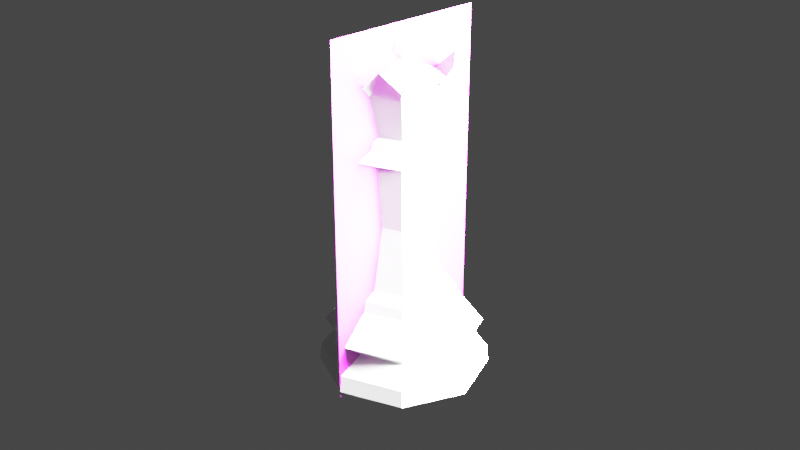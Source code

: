 # Source: Queen.blend  (saved by Blender 2.82.7; exported with 4.5.12 LTS)
import bpy
from mathutils import Matrix  # noqa: F401  (used for matrix-valued properties, if any)

bpy.ops.wm.read_factory_settings(use_empty=True)
scene = bpy.context.scene
scene.name = 'Scene'

# ---- collections
col_collection = bpy.data.collections.new('Collection'); scene.collection.children.link(col_collection)

# ---- images (referenced by path relative to the original .blend; pixels are not part of the script)
import os
ASSET_DIR = os.environ.get("B2B_ASSET_DIR", "")  # directory of the original .blend (textures are referenced by path, not embedded)
HERE = os.path.dirname(os.path.abspath(__file__))  # packed textures are extracted next to this script under _unpacked/

def load_image(name, relpath, width, height, colorspace="sRGB"):
    """Load a texture the original file referenced (path relative to the .blend, or extracted next to this script)."""
    p = next((c for c in (os.path.join(HERE, relpath), os.path.join(ASSET_DIR, relpath)) if relpath and os.path.exists(c)), "")
    if p:
        img = bpy.data.images.load(p, check_existing=True)
        img.name = name
    else:  # same state as the original file: an image datablock whose file is absent (Cycles renders it pink)
        img = bpy.data.images.new(name, width, height)
        img.source = "FILE"
        img.filepath = "//" + (relpath or name)
    img.colorspace_settings.name = colorspace
    return img
img_staunton_queen_png = load_image('Staunton Queen.png', 'Staunton Queen.png', 1024, 1024, 'sRGB')

# ---- materials (node trees are filled in below, after node groups)
mat_staunton_bishop = bpy.data.materials.new('Staunton Bishop')
mat_staunton_bishop.surface_render_method = 'BLENDED'
mat_staunton_bishop.blend_method = 'BLEND'
mat_staunton_bishop.use_transparent_shadow = False

# ---- material node trees
mat_staunton_bishop.use_nodes = True; mat_staunton_bishop.node_tree.nodes.clear()
_N = mat_staunton_bishop.node_tree.nodes; _L = mat_staunton_bishop.node_tree.links
n0 = _N.new('ShaderNodeOutputMaterial'); n0.name = 'Material Output'; n0.location = (300, 300)
n1 = _N.new('ShaderNodeBsdfPrincipled'); n1.name = 'Principled BSDF'; n1.location = (0, 300)
n1.distribution = 'GGX'
n1.subsurface_method = 'BURLEY'
n1.inputs[3].default_value = 1.45
n1.inputs[27].default_value = (0.0, 0.0, 0.0, 1.0)
n1.inputs[28].default_value = 1.0
n2 = _N.new('ShaderNodeTexImage'); n2.name = 'Image Texture'; n2.location = (-200, 300)
n2.image = img_staunton_queen_png
n2.extension = 'CLIP'
_L.new(n2.outputs[0], n1.inputs[0])
_L.new(n2.outputs[1], n1.inputs[4])
_L.new(n1.outputs[0], n0.inputs[0])
n0.is_active_output = True

# ---- world
world_world = bpy.data.worlds.new('World'); scene.world = world_world
world_world.use_nodes = True; world_world.node_tree.nodes.clear()
_N = world_world.node_tree.nodes; _L = world_world.node_tree.links
n0 = _N.new('ShaderNodeOutputWorld'); n0.name = 'World Output'; n0.location = (300, 300)
n1 = _N.new('ShaderNodeBackground'); n1.name = 'Background'; n1.location = (10, 300)
n1.inputs[0].default_value = (0.05088, 0.05088, 0.05088, 1.0)
_L.new(n1.outputs[0], n0.inputs[0])
n0.is_active_output = True
world_world.color = (0.05088, 0.05088, 0.05088)
world_world.use_sun_shadow = False
world_world.sun_shadow_jitter_overblur = 0.0

# ---- cameras
cam_camera = bpy.data.cameras.new('Camera')
cam_camera.clip_end = 100.0
cam_camera.ortho_scale = 7.314

# ---- lights
light_light = bpy.data.lights.new('Light', 'POINT')
light_light.transmission_factor = 0.0
light_light.energy = 1000.0
light_light.shadow_soft_size = 0.1
light_light.shadow_maximum_resolution = 0.006
light_light.use_absolute_resolution = True

# ---- meshes
me_cylinder = bpy.data.meshes.new('Cylinder')
me_cylinder.from_pydata([(-3.631e-11, 0.008942, 0.02218), (0.006395, 0.006293, 0.02218), (0.009043, -0.0001016, 0.02218), (0.006395, -0.006496, 0.02218), (-2.983e-09, -0.009145, 0.02218), (-0.006395, -0.006496, 0.02218), (-0.009043, -0.0001016, 0.02218), (-0.006395, 0.006293, 0.02218), (-2.354e-10, 0.01234, 0.0179), (0.008723, 0.008724, 0.0179), (0.01234, 1.308e-06, 0.0179), (0.008723, -0.008722, 0.0179), (-4.219e-09, -0.01233, 0.0179), (-0.008723, -0.008722, 0.0179), (-0.01234, 1.319e-06, 0.0179), (-0.008723, 0.008724, 0.0179), (-9.388e-10, 0.01847, 0.0111), (0.013, 0.01309, 0.0111), (0.01838, 9.01e-05, 0.0111), (0.013, -0.01291, 0.0111), (-6.576e-09, -0.01829, 0.0111), (-0.013, -0.01291, 0.0111), (-0.01838, 9.012e-05, 0.0111), (-0.013, 0.01309, 0.0111), (0.009676, 0.009691, 0.007327), (0.01368, 1.501e-05, 0.007327), (0.009676, -0.009661, 0.007327), (-4.965e-09, -0.01367, 0.007327), (-0.009676, -0.009661, 0.007327), (-0.01368, 1.502e-05, 0.007327), (-0.009676, 0.009691, 0.007327), (-9.209e-10, 0.0137, 0.007327), (-1.22e-09, 0.01998, 0.0), (0.01413, 0.01413, 0.0), (0.01998, -3.515e-09, 0.0), (0.01413, -0.01413, 0.0), (-7.089e-09, -0.01999, 0.0), (-0.01413, -0.01413, 0.0), (-0.01998, 1.301e-08, 0.0), (-0.01413, 0.01413, 0.0), (0.01383, 0.01383, 0.004115), (0.01955, -4e-09, 0.004115), (0.01383, -0.01383, 0.004115), (-7.018e-09, -0.01955, 0.004115), (-0.01383, -0.01383, 0.004115), (-0.01955, 1.331e-08, 0.004115), (-0.01383, 0.01383, 0.004115), (-1.004e-09, 0.01955, 0.004115), (-1.723e-10, 0.01188, 0.02048), (0.008395, 0.008405, 0.02048), (0.01187, 1.008e-05, 0.02048), (0.008395, -0.008385, 0.02048), (-4.041e-09, -0.01186, 0.02048), (-0.008395, -0.008385, 0.02048), (-0.01187, 1.009e-05, 0.02048), (-0.008395, 0.008405, 0.02048), (0.004383, 0.003944, 0.03712), (1.672e-10, 0.00576, 0.03712), (0.006198, -0.0004382, 0.03712), (0.004383, -0.004821, 0.03712), (-1.852e-09, -0.006636, 0.03712), (-0.004383, -0.004821, 0.03712), (-0.006198, -0.0004382, 0.03712), (-0.004383, 0.003944, 0.03712), (1.092e-09, 0.006794, 0.05868), (-0.004999, 0.004723, 0.05868), (0.004999, 0.004723, 0.05868), (0.00707, -0.0002756, 0.05868), (0.004999, -0.005275, 0.05868), (-1.212e-09, -0.007345, 0.05868), (-0.004999, -0.005275, 0.05868), (-0.00707, -0.0002756, 0.05868), (0.00615, 0.005758, 0.05808), (0.008697, -0.0003918, 0.05808), (0.00615, -0.006541, 0.05808), (-2.76e-09, -0.009088, 0.05808), (-0.00615, -0.006541, 0.05808), (-0.008697, -0.0003918, 0.05808), (-0.006149, 0.005758, 0.05808), (7.33e-11, 0.008305, 0.05808), (-4.092e-09, -0.01341, 0.05458), (-0.006604, 0.006166, 0.05633), (-0.009176, -0.009614, 0.05458), (-0.01298, -0.0004382, 0.05458), (-0.009339, -0.0004382, 0.05633), (-0.009175, 0.008737, 0.05458), (1.357e-10, 0.01254, 0.05458), (-0.006604, -0.007042, 0.05633), (-0.005233, 0.004795, 0.05186), (-0.007401, -0.0004382, 0.05186), (-0.005233, -0.005672, 0.05186), (-2.031e-09, -0.007839, 0.05186), (-2.942e-09, -0.009777, 0.05633), (0.005233, -0.005672, 0.05186), (0.007401, -0.0004382, 0.05186), (0.006604, -0.007042, 0.05633), (3.805e-10, 0.006963, 0.05186), (0.009339, -0.0004382, 0.05633), (1.015e-10, 0.008901, 0.05633), (0.006604, 0.006166, 0.05633), (0.009175, 0.008737, 0.05458), (0.005233, 0.004795, 0.05186), (0.01298, -0.0004382, 0.05458), (0.009175, -0.009614, 0.05458), (-0.009433, -0.0004318, 0.06833), (-0.00667, -0.007102, 0.06833), (-4.497e-09, -0.009865, 0.06833), (0.00667, -0.007102, 0.06833), (0.009433, -0.0004318, 0.06833), (0.00667, 0.006238, 0.06833), (-0.00667, 0.006238, 0.06833), (-1.424e-09, 0.009001, 0.06833), (-0.008117, -0.008549, 0.07065), (-5.119e-09, -0.01191, 0.07065), (0.008117, -0.008549, 0.07065), (0.01148, -0.0004318, 0.07065), (0.008117, 0.007686, 0.07065), (-0.008117, 0.007686, 0.07065), (-1.378e-09, 0.01105, 0.07065), (-0.007516, -0.007948, 0.07097), (-4.919e-09, -0.01106, 0.07097), (0.007516, -0.007948, 0.07097), (0.01063, -0.0004318, 0.07097), (0.007516, 0.007084, 0.07097), (-0.007516, 0.007084, 0.07097), (-1.456e-09, 0.0102, 0.07097), (8.639e-11, 0.001866, 0.07627), (0.001378, 0.0007569, 0.07822), (0.001759, 0.001138, 0.07627), (0.000717, 9.567e-05, 0.07483), (0.001949, -0.0006214, 0.07822), (0.002488, -0.0006214, 0.07627), (0.001014, -0.0006214, 0.07483), (0.001378, -0.002, 0.07822), (0.001759, -0.00238, 0.07627), (0.000717, -0.001338, 0.07483), (4.843e-11, -0.00257, 0.07822), (8.484e-12, -0.003109, 0.07627), (9.066e-11, -0.001635, 0.07483), (-9.983e-11, -0.0006214, 0.07966), (-0.001378, -0.002, 0.07822), (-0.001759, -0.00238, 0.07627), (-0.000717, -0.001338, 0.07483), (-0.001949, -0.0006214, 0.07822), (-0.002488, -0.0006214, 0.07627), (-0.001014, -0.0006214, 0.07483), (-0.001378, 0.0007569, 0.07822), (-0.001759, 0.001138, 0.07627), (-0.000717, 9.567e-05, 0.07483), (4.843e-11, 0.001328, 0.07822), (9.066e-11, 0.0003927, 0.07483), (-0.007009, -0.007466, 0.07006), (-4.426e-09, -0.01037, 0.07006), (0.007009, -0.007466, 0.07006), (0.009913, -0.0004564, 0.07006), (0.007009, 0.006553, 0.07006), (-1.247e-09, 0.009456, 0.07006), (-0.007009, 0.006553, 0.07006), (-0.009913, -0.0004564, 0.07006), (-0.01148, -0.0004318, 0.07065), (-0.01063, -0.0004318, 0.07097), (0.01103, 0.004136, 0.07497), (-0.01103, -0.005, 0.07497), (0.004568, -0.01146, 0.07497), (-0.004568, 0.0106, 0.07497), (-0.004568, -0.01146, 0.07497), (-0.01103, 0.004136, 0.07497), (0.01103, -0.005, 0.07497), (0.004568, 0.0106, 0.07497)], [], [(7, 6, 62, 63), (32, 47, 40, 33), (39, 46, 47, 32), (38, 45, 46, 39), (37, 44, 45, 38), (36, 43, 44, 37), (35, 42, 43, 36), (34, 41, 42, 35), (33, 40, 41, 34), (48, 55, 7, 0), (55, 54, 6, 7), (54, 53, 5, 6), (53, 52, 4, 5), (52, 51, 3, 4), (51, 50, 2, 3), (50, 49, 1, 2), (49, 48, 0, 1), (30, 23, 16, 31), (15, 8, 16, 23), (14, 15, 23, 22), (29, 22, 23, 30), (13, 14, 22, 21), (28, 21, 22, 29), (12, 13, 21, 20), (27, 20, 21, 28), (11, 12, 20, 19), (26, 19, 20, 27), (10, 11, 19, 18), (25, 18, 19, 26), (9, 10, 18, 17), (24, 17, 18, 25), (8, 9, 17, 16), (31, 16, 17, 24), (39, 32, 33, 34, 35, 36, 37, 38), (47, 46, 30, 31), (46, 45, 29, 30), (45, 44, 28, 29), (44, 43, 27, 28), (43, 42, 26, 27), (42, 41, 25, 26), (41, 40, 24, 25), (40, 47, 31, 24), (9, 8, 48, 49), (10, 9, 49, 50), (11, 10, 50, 51), (12, 11, 51, 52), (13, 12, 52, 53), (14, 13, 53, 54), (15, 14, 54, 55), (8, 15, 55, 48), (5, 4, 60, 61), (3, 2, 58, 59), (1, 0, 57, 56), (0, 7, 63, 57), (6, 5, 61, 62), (4, 3, 59, 60), (2, 1, 56, 58), (90, 91, 80, 82), (94, 101, 100, 102), (67, 108, 107, 68), (69, 106, 105, 70), (66, 109, 108, 67), (71, 104, 110, 65), (78, 77, 71, 65), (68, 107, 106, 69), (64, 111, 109, 66), (73, 72, 66, 67), (79, 78, 65, 64), (84, 87, 76, 77), (74, 73, 67, 68), (65, 110, 111, 64), (72, 79, 64, 66), (97, 99, 72, 73), (89, 90, 82, 83), (101, 96, 86, 100), (88, 89, 83, 85), (95, 97, 73, 74), (93, 94, 102, 103), (82, 80, 92, 87), (96, 88, 85, 86), (62, 61, 90, 89), (81, 84, 77, 78), (91, 93, 103, 80), (77, 76, 70, 71), (80, 103, 95, 92), (61, 60, 91, 90), (92, 95, 74, 75), (56, 57, 96, 101), (99, 98, 79, 72), (103, 102, 97, 95), (87, 92, 75, 76), (86, 85, 81, 98), (102, 100, 99, 97), (59, 58, 94, 93), (100, 86, 98, 99), (85, 83, 84, 81), (83, 82, 87, 84), (60, 59, 93, 91), (75, 74, 68, 69), (57, 63, 88, 96), (98, 81, 78, 79), (58, 56, 101, 94), (76, 75, 69, 70), (63, 62, 89, 88), (113, 165, 112, 105, 106), (118, 125, 168), (116, 161, 115, 108, 109), (114, 163, 113, 106, 107), (159, 166, 117, 110, 104), (112, 162, 159, 104, 105), (115, 167, 114, 107, 108), (117, 164, 118, 111, 110), (157, 156, 125, 124), (120, 119, 165), (124, 117, 166), (124, 125, 164), (152, 151, 119, 120), (126, 149, 127, 128), (150, 126, 128, 129), (149, 139, 127), (153, 152, 120, 121), (128, 127, 130, 131), (129, 128, 131, 132), (127, 139, 130), (154, 153, 121, 122), (131, 130, 133, 134), (132, 131, 134, 135), (130, 139, 133), (151, 158, 160, 119), (134, 133, 136, 137), (135, 134, 137, 138), (133, 139, 136), (136, 139, 140), (137, 136, 140, 141), (138, 137, 141, 142), (142, 141, 144, 145), (140, 139, 143), (158, 157, 124, 160), (141, 140, 143, 144), (145, 144, 147, 148), (143, 139, 146), (156, 155, 123, 125), (144, 143, 146, 147), (148, 147, 126, 150), (146, 139, 149), (147, 146, 149, 126), (155, 154, 122, 123), (129, 132, 154, 155), (150, 129, 155, 156), (145, 148, 157, 158), (142, 145, 158, 151), (132, 135, 153, 154), (135, 138, 152, 153), (138, 142, 151, 152), (148, 150, 156, 157), (121, 120, 163), (160, 159, 162), (119, 160, 162), (114, 121, 163), (117, 124, 164), (116, 123, 161), (125, 118, 164), (122, 115, 161), (120, 113, 163), (112, 119, 162), (123, 122, 161), (160, 124, 166), (113, 120, 165), (119, 112, 165), (125, 123, 168), (123, 116, 168), (122, 121, 167), (159, 160, 166), (115, 122, 167), (121, 114, 167), (70, 105, 104, 71), (118, 168, 116, 109, 111)])
_k = {(0, 1): 0.74902, (1, 2): 0.74902, (2, 3): 0.74902, (3, 4): 0.74902, (4, 5): 0.74902, (5, 6): 0.74902, (6, 7): 0.74902, (0, 7): 0.74902, (16, 23): 0.18824, (22, 23): 0.18824, (21, 22): 0.18824, (20, 21): 0.18824, (19, 20): 0.18824, (18, 19): 0.18824, (17, 18): 0.18824, (16, 17): 0.18824, (24, 31): 0.15686, (24, 25): 0.15686, (25, 26): 0.15686, (26, 27): 0.15686, (27, 28): 0.15686, (28, 29): 0.15686, (29, 30): 0.15686, (30, 31): 0.15686, (32, 33): 1.0, (33, 34): 1.0, (34, 35): 1.0, (35, 36): 1.0, (36, 37): 1.0, (37, 38): 1.0, (38, 39): 1.0, (32, 39): 1.0, (46, 47): 0.20784, (45, 46): 0.20784, (44, 45): 0.20784, (43, 44): 0.20784, (42, 43): 0.20784, (41, 42): 0.20784, (40, 41): 0.20784, (40, 47): 0.20784}
me_cylinder.attributes.new('crease_edge', 'FLOAT', 'EDGE').data.foreach_set('value', [_k.get((min(e.vertices), max(e.vertices)), 0.0) for e in me_cylinder.edges])
_uv = me_cylinder.uv_layers.new(name='UVMap')
_uv.uv.foreach_set('vector', [0.1254, 1.011, 0.2514, 1.009, 0.2471, 0.9983, 0.1234, 0.9978, 0.9995, 0.5153, 0.9941, 0.6571, 0.8748, 0.6571, 0.8748, 0.5153, 0.1248, 0.5153, 0.1253, 0.6571, 0.005973, 0.6571, 0.0005088, 0.5153, 0.2498, 0.5153, 0.2501, 0.6571, 0.1253, 0.6571, 0.1248, 0.5153, 0.3748, 0.5153, 0.3751, 0.6571, 0.2501, 0.6571, 0.2498, 0.5153, 0.4998, 0.5153, 0.5, 0.6571, 0.3751, 0.6571, 0.3748, 0.5153, 0.6248, 0.5153, 0.625, 0.6571, 0.5, 0.6571, 0.4998, 0.5153, 0.7498, 0.5153, 0.75, 0.6571, 0.625, 0.6571, 0.6248, 0.5153, 0.8748, 0.5153, 0.8748, 0.6571, 0.75, 0.6571, 0.7498, 0.5153, 0.009902, 0.9872, 0.1274, 0.9887, 0.1254, 1.011, -0.002037, 1.013, 0.1274, 0.9887, 0.2538, 0.9899, 0.2514, 1.009, 0.1254, 1.011, 0.2538, 0.9899, 0.3769, 0.9876, 0.3758, 1.011, 0.2514, 1.009, 0.3769, 0.9876, 0.5, 0.9857, 0.5, 1.012, 0.3758, 1.011, 0.5, 0.9857, 0.6231, 0.9876, 0.6242, 1.011, 0.5, 1.012, 0.6231, 0.9876, 0.7462, 0.9899, 0.7486, 1.009, 0.6242, 1.011, 0.7462, 0.9899, 0.8726, 0.9887, 0.8746, 1.011, 0.7486, 1.009, 0.8726, 0.9887, 0.9901, 0.9872, 1.002, 1.013, 0.8746, 1.011, 0.1248, 0.7135, 0.1241, 0.7655, 0.005888, 0.7638, -0.001639, 0.7133, 0.1257, 1.011, 0.005615, 1.012, 0.005888, 0.7638, 0.1241, 0.7655, 0.2514, 1.011, 0.1257, 1.011, 0.1241, 0.7655, 0.2487, 0.7655, 0.2497, 0.7137, 0.2487, 0.7655, 0.1241, 0.7655, 0.1248, 0.7135, 0.3759, 1.012, 0.2514, 1.011, 0.2487, 0.7655, 0.3737, 0.7656, 0.3748, 0.7139, 0.3737, 0.7656, 0.2487, 0.7655, 0.2497, 0.7137, 0.5, 1.012, 0.3759, 1.012, 0.3737, 0.7656, 0.5, 0.7643, 0.5, 0.7138, 0.5, 0.7643, 0.3737, 0.7656, 0.3748, 0.7139, 0.6241, 1.012, 0.5, 1.012, 0.5, 0.7643, 0.6263, 0.7656, 0.6252, 0.7139, 0.6263, 0.7656, 0.5, 0.7643, 0.5, 0.7138, 0.7486, 1.011, 0.6241, 1.012, 0.6263, 0.7656, 0.7513, 0.7655, 0.7503, 0.7137, 0.7513, 0.7655, 0.6263, 0.7656, 0.6252, 0.7139, 0.8743, 1.011, 0.7486, 1.011, 0.7513, 0.7655, 0.8759, 0.7655, 0.8752, 0.7135, 0.8759, 0.7655, 0.7513, 0.7655, 0.7503, 0.7137, 0.9944, 1.012, 0.8743, 1.011, 0.8759, 0.7655, 0.9941, 0.7638, 1.002, 0.7133, 0.9941, 0.7638, 0.8759, 0.7655, 0.8752, 0.7135, 0.1248, 0.5153, 0.9995, 0.5153, 0.8748, 0.5153, 0.7498, 0.5153, 0.6248, 0.5153, 0.4998, 0.5153, 0.3748, 0.5153, 0.2498, 0.5153, 0.005973, 0.6571, 0.1253, 0.6571, 0.1248, 0.7135, -0.001639, 0.7133, 0.1253, 0.6571, 0.2501, 0.6571, 0.2497, 0.7137, 0.1248, 0.7135, 0.2501, 0.6571, 0.3751, 0.6571, 0.3748, 0.7139, 0.2497, 0.7137, 0.3751, 0.6571, 0.5, 0.6571, 0.5, 0.7138, 0.3748, 0.7139, 0.5, 0.6571, 0.625, 0.6571, 0.6252, 0.7139, 0.5, 0.7138, 0.625, 0.6571, 0.75, 0.6571, 0.7503, 0.7137, 0.6252, 0.7139, 0.75, 0.6571, 0.8748, 0.6571, 0.8752, 0.7135, 0.7503, 0.7137, 0.8748, 0.6571, 0.9941, 0.6571, 1.002, 0.7133, 0.8752, 0.7135, 0.8743, 1.011, 0.9944, 1.012, 0.9901, 0.9872, 0.8726, 0.9887, 0.7486, 1.011, 0.8743, 1.011, 0.8726, 0.9887, 0.7462, 0.9899, 0.6241, 1.012, 0.7486, 1.011, 0.7462, 0.9899, 0.6231, 0.9876, 0.5, 1.012, 0.6241, 1.012, 0.6231, 0.9876, 0.5, 0.9857, 0.3759, 1.012, 0.5, 1.012, 0.5, 0.9857, 0.3769, 0.9876, 0.2514, 1.011, 0.3759, 1.012, 0.3769, 0.9876, 0.2538, 0.9899, 0.1257, 1.011, 0.2514, 1.011, 0.2538, 0.9899, 0.1274, 0.9887, 0.005615, 1.012, 0.1257, 1.011, 0.1274, 0.9887, 0.009902, 0.9872, 0.3758, 1.011, 0.5, 1.012, 0.5, 0.9975, 0.3727, 0.9981, 0.6242, 1.011, 0.7486, 1.009, 0.7529, 0.9983, 0.6273, 0.9981, 0.8746, 1.011, 1.002, 1.013, 0.9981, 0.9974, 0.8766, 0.9978, -0.002037, 1.013, 0.1254, 1.011, 0.1234, 0.9978, 0.001854, 0.9974, 0.2514, 1.009, 0.3758, 1.011, 0.3727, 0.9981, 0.2471, 0.9983, 0.5, 1.012, 0.6242, 1.011, 0.6273, 0.9981, 0.5, 0.9975, 0.7486, 1.009, 0.8746, 1.011, 0.8766, 0.9978, 0.7529, 0.9983, 0.3746, 0.9995, 0.5, 0.9995, 0.5, 0.9995, 0.3746, 0.9995, 0.7505, 0.9995, 0.8753, 0.9995, 0.8753, 0.9995, 0.7505, 0.9995, 0.7505, 0.9995, 0.7505, 0.9995, 0.6254, 0.9995, 0.6254, 0.9995, 0.5, 0.9995, 0.5, 0.9995, 0.3746, 0.9995, 0.3746, 0.9995, 0.8753, 0.9995, 0.8753, 0.9995, 0.7505, 0.9995, 0.7505, 0.9995, 0.2495, 0.9995, 0.2495, 0.9995, 0.1247, 0.9995, 0.1247, 0.9995, 0.1247, 0.9995, 0.2495, 0.9995, 0.2495, 0.9995, 0.1247, 0.9995, 0.6254, 0.9995, 0.6254, 0.9995, 0.5, 0.9995, 0.5, 0.9995, 0.9997, 0.9994, 0.9997, 0.9994, 0.8753, 0.9995, 0.8753, 0.9995, 0.7505, 0.9995, 0.8753, 0.9995, 0.8753, 0.9995, 0.7505, 0.9995, 0.0002825, 0.9994, 0.1247, 0.9995, 0.1247, 0.9995, 0.0002825, 0.9994, 0.2495, 0.9995, 0.3746, 0.9995, 0.3746, 0.9995, 0.2495, 0.9995, 0.6254, 0.9995, 0.7505, 0.9995, 0.7505, 0.9995, 0.6254, 0.9995, 0.1247, 0.9995, 0.1247, 0.9995, 0.0002825, 0.9994, 0.0002825, 0.9994, 0.8753, 0.9995, 0.9997, 0.9994, 0.9997, 0.9994, 0.8753, 0.9995, 0.7505, 0.9995, 0.8753, 0.9995, 0.8753, 0.9995, 0.7505, 0.9995, 0.2495, 0.9995, 0.3746, 0.9995, 0.3746, 0.9995, 0.2495, 0.9995, 0.8753, 0.9995, 0.9997, 0.9994, 0.9985, 0.9994, 0.8753, 0.9995, 0.1247, 0.9995, 0.2495, 0.9995, 0.2495, 0.9995, 0.1247, 0.9995, 0.6254, 0.9995, 0.7505, 0.9995, 0.7505, 0.9995, 0.6254, 0.9995, 0.6254, 0.9995, 0.7505, 0.9995, 0.7505, 0.9995, 0.6254, 0.9995, 0.3746, 0.9995, 0.5, 0.9995, 0.5, 0.9995, 0.3746, 0.9995, 0.0002825, 0.9994, 0.1247, 0.9995, 0.1247, 0.9995, 0.001509, 0.9994, 0.2471, 0.9983, 0.3727, 0.9981, 0.3746, 0.9995, 0.2495, 0.9995, 0.1247, 0.9995, 0.2495, 0.9995, 0.2495, 0.9995, 0.1247, 0.9995, 0.5, 0.9995, 0.6254, 0.9995, 0.6254, 0.9995, 0.5, 0.9995, 0.2495, 0.9995, 0.3746, 0.9995, 0.3746, 0.9995, 0.2495, 0.9995, 0.5, 0.9995, 0.6254, 0.9995, 0.6254, 0.9995, 0.5, 0.9995, 0.3727, 0.9981, 0.5, 0.9975, 0.5, 0.9995, 0.3746, 0.9995, 0.5, 0.9995, 0.6254, 0.9995, 0.6254, 0.9995, 0.5, 0.9995, 0.8766, 0.9978, 0.9981, 0.9974, 0.9997, 0.9994, 0.8753, 0.9995, 0.8753, 0.9995, 0.9997, 0.9994, 0.9997, 0.9994, 0.8753, 0.9995, 0.6254, 0.9995, 0.7505, 0.9995, 0.7505, 0.9995, 0.6254, 0.9995, 0.3746, 0.9995, 0.5, 0.9995, 0.5, 0.9995, 0.3746, 0.9995, 0.001509, 0.9994, 0.1247, 0.9995, 0.1247, 0.9995, 0.0002825, 0.9994, 0.7505, 0.9995, 0.8753, 0.9995, 0.8753, 0.9995, 0.7505, 0.9995, 0.6273, 0.9981, 0.7529, 0.9983, 0.7505, 0.9995, 0.6254, 0.9995, 0.8753, 0.9995, 0.9985, 0.9994, 0.9997, 0.9994, 0.8753, 0.9995, 0.1247, 0.9995, 0.2495, 0.9995, 0.2495, 0.9995, 0.1247, 0.9995, 0.2495, 0.9995, 0.3746, 0.9995, 0.3746, 0.9995, 0.2495, 0.9995, 0.5, 0.9975, 0.6273, 0.9981, 0.6254, 0.9995, 0.5, 0.9995, 0.5, 0.9995, 0.6254, 0.9995, 0.6254, 0.9995, 0.5, 0.9995, 0.001854, 0.9974, 0.1234, 0.9978, 0.1247, 0.9995, 0.0002825, 0.9994, 0.0002825, 0.9994, 0.1247, 0.9995, 0.1247, 0.9995, 0.0002825, 0.9994, 0.7529, 0.9983, 0.8766, 0.9978, 0.8753, 0.9995, 0.7505, 0.9995, 0.3746, 0.9995, 0.5, 0.9995, 0.5, 0.9995, 0.3746, 0.9995, 0.1234, 0.9978, 0.2471, 0.9983, 0.2495, 0.9995, 0.1247, 0.9995, 0.5, 0.9995, 0.3746, 0.9995, 0.3746, 0.9995, 0.3746, 0.9995, 0.5, 0.9995, 0.9997, 0.9994, 1.635, 2.6, 0.9997, 0.9994, 0.8753, 0.9995, 0.7505, 0.9995, 0.7505, 0.9995, 0.7505, 0.9995, 0.8753, 0.9995, 0.6254, 0.9995, 0.5, 0.9995, 0.5, 0.9995, 0.5, 0.9995, 0.6254, 0.9995, 0.2495, 0.9995, 0.1247, 0.9995, 0.1247, 0.9995, 0.1247, 0.9995, 0.2495, 0.9995, 0.3746, 0.9995, 0.2495, 0.9995, 0.2495, 0.9995, 0.2495, 0.9995, 0.3746, 0.9995, 0.7505, 0.9995, 0.6254, 0.9995, 0.6254, 0.9995, 0.6254, 0.9995, 0.7505, 0.9995, 0.1247, 0.9995, 0.0002825, 0.9994, 0.0002825, 0.9994, 0.0002825, 0.9994, 0.1247, 0.9995, -0.6763, 1.776, -1.389, 2.276, -1.697, 2.595, -0.9176, 1.994, 1.161, 2.98, 0.7007, 2.151, 1.161, 2.98, -0.9176, 1.994, 0.1247, 0.9995, -0.9176, 1.994, -0.9176, 1.994, -1.697, 2.595, -0.9176, 1.994, 1.036, 2.605, 0.6301, 1.913, 0.7007, 2.151, 1.161, 2.98, 0.75, 0.5, 0.75, 0.75, 0.625, 0.75, 0.625, 0.5, 0.75, 0.25, 0.75, 0.5, 0.625, 0.5, 0.625, 0.25, 0.75, 0.75, 0.6875, 1.0, 0.625, 0.75, 0.9792, 1.913, 1.036, 2.605, 1.161, 2.98, 1.067, 2.151, 0.625, 0.5, 0.625, 0.75, 0.5, 0.75, 0.5, 0.5, 0.625, 0.25, 0.625, 0.5, 0.5, 0.5, 0.5, 0.25, 0.625, 0.75, 0.5625, 1.0, 0.5, 0.75, 1.062, 1.82, 0.9792, 1.913, 1.067, 2.151, 1.146, 2.054, 0.5, 0.5, 0.5, 0.75, 0.375, 0.75, 0.375, 0.5, 0.5, 0.25, 0.5, 0.5, 0.375, 0.5, 0.375, 0.25, 0.5, 0.75, 0.4375, 1.0, 0.375, 0.75, 0.6301, 1.913, 0.4602, 1.821, 0.5569, 2.053, 0.7007, 2.151, 0.375, 0.5, 0.375, 0.75, 0.25, 0.75, 0.25, 0.5, 0.375, 0.25, 0.375, 0.5, 0.25, 0.5, 0.25, 0.25, 0.375, 0.75, 0.3125, 1.0, 0.25, 0.75, 0.25, 0.75, 0.1875, 1.0, 0.125, 0.75, 0.25, 0.5, 0.25, 0.75, 0.125, 0.75, 0.125, 0.5, 0.25, 0.25, 0.25, 0.5, 0.125, 0.5, 0.125, 0.25, 0.125, 0.25, 0.125, 0.5, 0.0, 0.5, 0.0, 0.25, 0.125, 0.75, 0.0625, 1.0, 0.0, 0.75, 0.6066, 1.818, -0.6763, 1.776, -0.9176, 1.994, 0.5569, 2.053, 0.125, 0.5, 0.125, 0.75, 0.0, 0.75, 0.0, 0.5, 1.0, 0.25, 1.0, 0.5, 0.875, 0.5, 0.875, 0.25, 1.0, 0.75, 0.9375, 1.0, 0.875, 0.75, 1.539, 2.28, 1.175, 1.775, 1.254, 1.993, 1.635, 2.6, 1.0, 0.5, 1.0, 0.75, 0.875, 0.75, 0.875, 0.5, 0.875, 0.25, 0.875, 0.5, 0.75, 0.5, 0.75, 0.25, 0.875, 0.75, 0.8125, 1.0, 0.75, 0.75, 0.875, 0.5, 0.875, 0.75, 0.75, 0.75, 0.75, 0.5, 1.175, 1.775, 1.062, 1.82, 1.146, 2.054, 1.254, 1.993, 0.625, 0.25, 0.5, 0.25, 1.062, 1.82, 1.175, 1.775, 0.75, 0.25, 0.625, 0.25, 1.175, 1.775, 1.539, 2.28, 1.0, 0.25, 0.875, 0.25, -0.6763, 1.776, 0.6066, 1.818, 0.125, 0.25, 0.0, 0.25, 0.4602, 1.821, 0.6301, 1.913, 0.5, 0.25, 0.375, 0.25, 0.9792, 1.913, 1.062, 1.82, 0.375, 0.25, 0.25, 0.25, 1.036, 2.605, 0.9792, 1.913, 0.25, 0.25, 0.125, 0.25, 0.6301, 1.913, 1.036, 2.605, 0.875, 0.25, 0.75, 0.25, -1.389, 2.276, -0.6763, 1.776, 1.067, 2.151, 1.161, 2.98, 1.067, 2.151, 0.5569, 2.053, 0.2495, 0.9995, 0.5569, 2.053, 0.7007, 2.151, 0.5569, 2.053, 0.7007, 2.151, 0.6254, 0.9995, 1.067, 2.151, 0.6254, 0.9995, 0.1247, 0.9995, -0.9176, 1.994, 0.1247, 0.9995, 0.8753, 0.9995, 1.254, 1.993, 0.8753, 0.9995, 1.635, 2.6, 0.9997, 0.9994, 1.635, 2.6, 1.146, 2.054, 0.7505, 0.9995, 1.146, 2.054, 1.161, 2.98, 0.5, 0.9995, 1.161, 2.98, 0.3746, 0.9995, 0.7007, 2.151, 0.3746, 0.9995, 1.254, 1.993, 1.146, 2.054, 1.254, 1.993, 0.5569, 2.053, -0.9176, 1.994, 0.5569, 2.053, 0.5, 0.9995, 1.161, 2.98, 0.5, 0.9995, 0.7007, 2.151, 0.3746, 0.9995, 0.7007, 2.151, 1.635, 2.6, 1.254, 1.993, 1.635, 2.6, 1.254, 1.993, 0.8753, 0.9995, 1.254, 1.993, 1.146, 2.054, 1.067, 2.151, 1.146, 2.054, 0.2495, 0.9995, 0.5569, 2.053, 0.2495, 0.9995, 0.7505, 0.9995, 1.146, 2.054, 0.7505, 0.9995, 1.067, 2.151, 0.6254, 0.9995, 1.067, 2.151, 0.3746, 0.9995, 0.3746, 0.9995, 0.2495, 0.9995, 0.2495, 0.9995, 0.9997, 0.9994, 0.8753, 0.9995, 0.8753, 0.9995, 0.8753, 0.9995, 0.9997, 0.9994])
me_cylinder.use_remesh_fix_poles = True
me_cylinder.use_remesh_preserve_attributes = False
me_cylinder.use_mirror_vertex_groups = False
me_cylinder.update()
me_staunton_bishop = bpy.data.meshes.new('Staunton Bishop')
me_staunton_bishop.from_pydata([(-0.01999, -0.04202, 0.0), (0.01999, -0.04202, 0.0), (-0.01999, 0.04202, 0.0), (0.01999, 0.04202, 0.0)], [], [(0, 1, 3, 2)])
_uv = me_staunton_bishop.uv_layers.new(name='UVMap')
_uv.uv.foreach_set('vector', [0.0, 0.0, 1.0, 0.0, 1.0, 1.0, 0.0, 1.0])
me_staunton_bishop.materials.append(mat_staunton_bishop)
me_staunton_bishop.use_remesh_fix_poles = True
me_staunton_bishop.use_remesh_preserve_attributes = False
me_staunton_bishop.use_mirror_vertex_groups = False
me_staunton_bishop.update()

# ---- objects
ob_light = bpy.data.objects.new('Light', light_light)
ob_camera = bpy.data.objects.new('Camera', cam_camera)
ob_queen = bpy.data.objects.new('Queen', me_cylinder)
ob_staunton_queen = bpy.data.objects.new('Staunton Queen', me_staunton_bishop)

# ---- transforms, parenting, visibility, modifiers, constraints
ob_light.location = (0.1073, 0.105, 0.1064)
ob_light.rotation_euler = (0.6503, 0.05522, 1.866)
ob_light.lock_rotations_4d = False
ob_light.empty_display_type = 'ARROWS'
ob_light.color = (0.0, 0.0, 0.0, 0.0)
ob_light.lineart.crease_threshold = 0.0
ob_camera.location = (0.1611, -0.1544, 0.1466)
ob_camera.rotation_euler = (1.109, -1.314e-06, 0.8108)
ob_camera.lock_rotations_4d = False
ob_camera.empty_display_type = 'ARROWS'
ob_camera.color = (0.0, 0.0, 0.0, 0.0)
ob_camera.display_type = 'WIRE'
ob_camera.lineart.crease_threshold = 0.0
ob_queen.location = (-3.26e-09, 0.0, 0.0)
ob_queen.display_type = 'SOLID'
ob_queen.lineart.crease_threshold = 0.0
_m = ob_queen.modifiers.new('Boolean', 'BOOLEAN')
_m.solver = 'FAST'
ob_staunton_queen.location = (0.0, 0.0, 0.04051)
ob_staunton_queen.rotation_euler = (1.571, 0.0, 1.571)
ob_staunton_queen.display_type = 'SOLID'
ob_staunton_queen.lineart.crease_threshold = 0.0

# ---- collection membership
col_collection.objects.link(ob_light)
col_collection.objects.link(ob_camera)
col_collection.objects.link(ob_queen)
col_collection.objects.link(ob_staunton_queen)

# ---- scene / render settings (as saved in the file)
scene.camera = ob_camera
scene.frame_start = 1; scene.frame_end = 250; scene.frame_set(58)
scene.render.engine = 'BLENDER_EEVEE_NEXT'
scene.cycles.use_denoising = False
scene.cycles.samples = 128
scene.cycles.sampling_pattern = 'TABULATED_SOBOL'
scene.cycles.use_adaptive_sampling = False
scene.cycles.use_light_tree = False
scene.view_settings.view_transform = 'Filmic'
bpy.context.view_layer.update()
